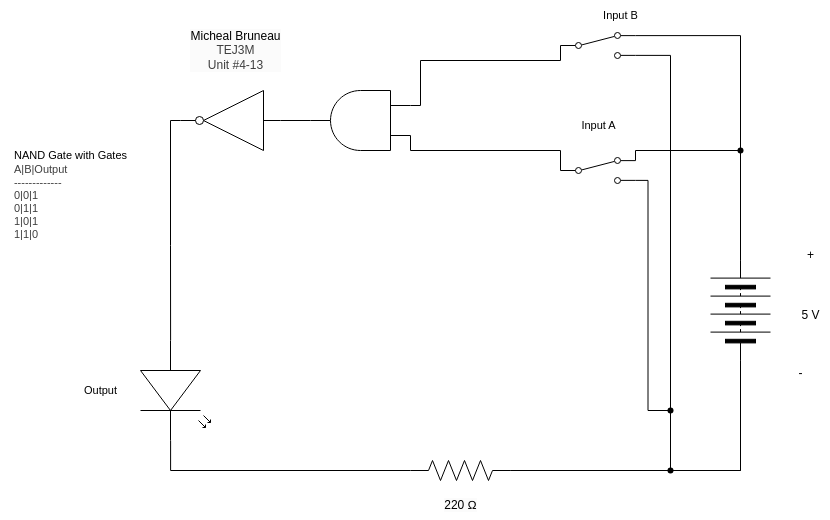

The diagram above was exported from draw.io. Its source (the exported page's mxGraphModel, read from the mxfile embedded in the PNG):
<mxGraphModel dx="1359" dy="348" grid="1" gridSize="10" guides="1" tooltips="1" connect="1" arrows="1" fold="1" page="1" pageScale="1" pageWidth="827" pageHeight="1169" math="0" shadow="0">
  <root>
    <mxCell id="0" />
    <mxCell id="1" parent="0" />
    <mxCell id="2" value="&lt;span style=&quot;scrollbar-color: rgb(226, 226, 226) rgb(251, 251, 251); background-color: rgb(251, 251, 251); color: rgb(0, 0, 0);&quot;&gt;Micheal Bruneau&lt;/span&gt;&lt;div style=&quot;scrollbar-color: rgb(226, 226, 226) rgb(251, 251, 251); background-color: rgb(251, 251, 251); color: rgb(63, 63, 63);&quot;&gt;TEJ3M&lt;/div&gt;&lt;div style=&quot;scrollbar-color: rgb(226, 226, 226) rgb(251, 251, 251); background-color: rgb(251, 251, 251); color: rgb(63, 63, 63);&quot;&gt;Unit #4-13&lt;/div&gt;" style="text;html=1;align=center;verticalAlign=middle;resizable=0;points=[];autosize=1;strokeColor=none;fillColor=none;" vertex="1" parent="1">
      <mxGeometry x="60" y="300" width="110" height="60" as="geometry" />
    </mxCell>
    <mxCell id="3" value="&lt;div style=&quot;scrollbar-color: rgb(226, 226, 226) rgb(251, 251, 251); font-size: 11px; text-align: left; color: rgb(63, 63, 63);&quot;&gt;&lt;font color=&quot;#000000&quot;&gt;&lt;span style=&quot;background-color: rgb(255, 255, 255);&quot;&gt;NAND Gate with Gates&lt;/span&gt;&lt;/font&gt;&lt;/div&gt;&lt;div style=&quot;scrollbar-color: rgb(226, 226, 226) rgb(251, 251, 251); font-size: 11px; text-align: left; color: rgb(63, 63, 63);&quot;&gt;&lt;span style=&quot;color: light-dark(rgb(63, 63, 63), rgb(183, 183, 183));&quot;&gt;A|B|Output&lt;/span&gt;&lt;/div&gt;&lt;div style=&quot;color: rgb(63, 63, 63); scrollbar-color: rgb(226, 226, 226) rgb(251, 251, 251); font-size: 11px; text-align: left;&quot;&gt;-------------&lt;/div&gt;&lt;div style=&quot;color: rgb(63, 63, 63); scrollbar-color: rgb(226, 226, 226) rgb(251, 251, 251); font-size: 11px; text-align: left;&quot;&gt;0|0|1&lt;/div&gt;&lt;div style=&quot;color: rgb(63, 63, 63); scrollbar-color: rgb(226, 226, 226) rgb(251, 251, 251); font-size: 11px; text-align: left;&quot;&gt;0|1|1&lt;/div&gt;&lt;div style=&quot;color: rgb(63, 63, 63); scrollbar-color: rgb(226, 226, 226) rgb(251, 251, 251); font-size: 11px; text-align: left;&quot;&gt;1|0|1&lt;/div&gt;&lt;div style=&quot;color: rgb(63, 63, 63); scrollbar-color: rgb(226, 226, 226) rgb(251, 251, 251); font-size: 11px; text-align: left;&quot;&gt;1|1|0&lt;/div&gt;" style="text;html=1;align=center;verticalAlign=middle;resizable=0;points=[];autosize=1;strokeColor=none;fillColor=none;" vertex="1" parent="1">
      <mxGeometry x="-120" y="420" width="140" height="110" as="geometry" />
    </mxCell>
    <mxCell id="4" style="edgeStyle=orthogonalEdgeStyle;html=1;exitX=1;exitY=0.5;exitDx=0;exitDy=0;endArrow=none;endFill=0;rounded=0;entryX=1;entryY=0.12;entryDx=0;entryDy=0;" edge="1" parent="1" source="6" target="26">
      <mxGeometry relative="1" as="geometry">
        <mxPoint x="620" y="305" as="targetPoint" />
      </mxGeometry>
    </mxCell>
    <mxCell id="5" style="edgeStyle=orthogonalEdgeStyle;shape=connector;rounded=0;html=1;exitX=0;exitY=0.5;exitDx=0;exitDy=0;entryX=1;entryY=0.88;entryDx=0;entryDy=0;strokeColor=default;align=center;verticalAlign=middle;fontFamily=Helvetica;fontSize=11;fontColor=default;labelBackgroundColor=default;endArrow=none;endFill=0;" edge="1" parent="1" source="6" target="26">
      <mxGeometry relative="1" as="geometry">
        <Array as="points">
          <mxPoint x="620" y="750" />
          <mxPoint x="550" y="750" />
          <mxPoint x="550" y="335" />
        </Array>
      </mxGeometry>
    </mxCell>
    <mxCell id="6" value="" style="pointerEvents=1;verticalLabelPosition=bottom;shadow=0;dashed=0;align=center;html=1;verticalAlign=top;shape=mxgraph.electrical.miscellaneous.batteryStack;rotation=-90;" vertex="1" parent="1">
      <mxGeometry x="570" y="560" width="100" height="60" as="geometry" />
    </mxCell>
    <mxCell id="7" value="+" style="text;html=1;align=center;verticalAlign=middle;resizable=0;points=[];autosize=1;strokeColor=none;fillColor=none;" vertex="1" parent="1">
      <mxGeometry x="675" y="520" width="30" height="30" as="geometry" />
    </mxCell>
    <mxCell id="8" value="-" style="text;html=1;align=center;verticalAlign=middle;resizable=0;points=[];autosize=1;strokeColor=none;fillColor=none;" vertex="1" parent="1">
      <mxGeometry x="665" y="638" width="30" height="30" as="geometry" />
    </mxCell>
    <mxCell id="9" value="5 V" style="text;html=1;align=center;verticalAlign=middle;resizable=0;points=[];autosize=1;strokeColor=none;fillColor=none;" vertex="1" parent="1">
      <mxGeometry x="670" y="580" width="40" height="30" as="geometry" />
    </mxCell>
    <mxCell id="10" style="edgeStyle=orthogonalEdgeStyle;shape=connector;curved=0;rounded=0;html=1;exitDx=0;exitDy=0;exitPerimeter=0;entryX=0;entryY=0.5;entryDx=0;entryDy=0;strokeColor=default;align=center;verticalAlign=middle;fontFamily=Helvetica;fontSize=11;fontColor=default;labelBackgroundColor=default;endArrow=none;endFill=0;" edge="1" parent="1" source="18" target="6">
      <mxGeometry relative="1" as="geometry" />
    </mxCell>
    <mxCell id="11" style="edgeStyle=orthogonalEdgeStyle;shape=connector;curved=0;rounded=0;html=1;exitDx=0;exitDy=0;exitPerimeter=0;strokeColor=default;align=center;verticalAlign=middle;fontFamily=Helvetica;fontSize=11;fontColor=default;labelBackgroundColor=default;endArrow=none;endFill=0;entryX=1;entryY=0.88;entryDx=0;entryDy=0;" edge="1" parent="1" source="28" target="23">
      <mxGeometry relative="1" as="geometry">
        <mxPoint x="530" y="470" as="targetPoint" />
        <Array as="points" />
      </mxGeometry>
    </mxCell>
    <mxCell id="12" value="" style="pointerEvents=1;verticalLabelPosition=bottom;shadow=0;dashed=0;align=center;html=1;verticalAlign=top;shape=mxgraph.electrical.resistors.resistor_2;fontFamily=Helvetica;fontSize=11;fontColor=default;labelBackgroundColor=default;" vertex="1" parent="1">
      <mxGeometry x="290" y="740" width="100" height="20" as="geometry" />
    </mxCell>
    <mxCell id="13" value="" style="shape=waypoint;sketch=0;fillStyle=solid;size=6;pointerEvents=1;points=[];fillColor=none;resizable=0;rotatable=0;perimeter=centerPerimeter;snapToPoint=1;fontFamily=Helvetica;fontSize=11;fontColor=default;labelBackgroundColor=default;" vertex="1" parent="1">
      <mxGeometry x="610" y="420" width="20" height="20" as="geometry" />
    </mxCell>
    <mxCell id="14" style="edgeStyle=orthogonalEdgeStyle;shape=connector;curved=0;rounded=0;html=1;exitX=1;exitY=0.5;exitDx=0;exitDy=0;entryX=1;entryY=0.12;entryDx=0;entryDy=0;strokeColor=default;align=center;verticalAlign=middle;fontFamily=Helvetica;fontSize=11;fontColor=default;labelBackgroundColor=default;endArrow=none;endFill=0;" edge="1" parent="1" source="6" target="23">
      <mxGeometry relative="1" as="geometry">
        <Array as="points">
          <mxPoint x="620" y="430" />
          <mxPoint x="515" y="430" />
        </Array>
        <mxPoint x="530" y="430" as="targetPoint" />
      </mxGeometry>
    </mxCell>
    <mxCell id="15" value="" style="verticalLabelPosition=bottom;shadow=0;dashed=0;align=center;html=1;verticalAlign=top;shape=mxgraph.electrical.opto_electronics.led_2;pointerEvents=1;fontFamily=Helvetica;fontSize=11;fontColor=default;labelBackgroundColor=default;direction=south;" vertex="1" parent="1">
      <mxGeometry x="20" y="620" width="70" height="100" as="geometry" />
    </mxCell>
    <mxCell id="16" style="edgeStyle=orthogonalEdgeStyle;shape=connector;curved=0;rounded=0;html=1;exitX=1;exitY=0.57;exitDx=0;exitDy=0;exitPerimeter=0;entryX=0;entryY=0.5;entryDx=0;entryDy=0;entryPerimeter=0;strokeColor=default;align=center;verticalAlign=middle;fontFamily=Helvetica;fontSize=11;fontColor=default;labelBackgroundColor=default;endArrow=none;endFill=0;" edge="1" parent="1" source="15" target="12">
      <mxGeometry relative="1" as="geometry" />
    </mxCell>
    <mxCell id="17" value="" style="edgeStyle=orthogonalEdgeStyle;shape=connector;curved=0;rounded=0;html=1;exitX=1;exitY=0.5;exitDx=0;exitDy=0;exitPerimeter=0;entryDx=0;entryDy=0;strokeColor=default;align=center;verticalAlign=middle;fontFamily=Helvetica;fontSize=11;fontColor=default;labelBackgroundColor=default;endArrow=none;endFill=0;" edge="1" parent="1" source="12" target="18">
      <mxGeometry relative="1" as="geometry">
        <mxPoint x="390" y="750" as="sourcePoint" />
        <mxPoint x="620" y="640" as="targetPoint" />
      </mxGeometry>
    </mxCell>
    <mxCell id="18" value="" style="shape=waypoint;sketch=0;fillStyle=solid;size=6;pointerEvents=1;points=[];fillColor=none;resizable=0;rotatable=0;perimeter=centerPerimeter;snapToPoint=1;fontFamily=Helvetica;fontSize=11;fontColor=default;labelBackgroundColor=default;" vertex="1" parent="1">
      <mxGeometry x="540" y="740" width="20" height="20" as="geometry" />
    </mxCell>
    <mxCell id="19" value="Input A" style="text;html=1;align=center;verticalAlign=middle;resizable=0;points=[];autosize=1;strokeColor=none;fillColor=none;fontFamily=Helvetica;fontSize=11;fontColor=default;labelBackgroundColor=default;" vertex="1" parent="1">
      <mxGeometry x="447.5" y="390" width="60" height="30" as="geometry" />
    </mxCell>
    <mxCell id="20" value="&lt;span style=&quot;color: rgb(0, 0, 0); font-size: 12px; background-color: rgb(251, 251, 251);&quot;&gt;220 Ω&lt;/span&gt;" style="text;html=1;align=center;verticalAlign=middle;resizable=0;points=[];autosize=1;strokeColor=none;fillColor=none;fontFamily=Helvetica;fontSize=11;fontColor=default;labelBackgroundColor=default;" vertex="1" parent="1">
      <mxGeometry x="310" y="770" width="60" height="30" as="geometry" />
    </mxCell>
    <mxCell id="21" value="Output" style="text;html=1;align=center;verticalAlign=middle;resizable=0;points=[];autosize=1;strokeColor=none;fillColor=none;fontFamily=Helvetica;fontSize=11;fontColor=default;labelBackgroundColor=default;" vertex="1" parent="1">
      <mxGeometry x="-50" y="655" width="60" height="30" as="geometry" />
    </mxCell>
    <mxCell id="22" value="" style="shape=connector;rounded=0;html=1;exitX=0;exitY=0.25;exitDx=0;exitDy=0;exitPerimeter=0;entryDx=0;entryDy=0;entryPerimeter=0;strokeColor=default;align=center;verticalAlign=middle;fontFamily=Helvetica;fontSize=11;fontColor=default;labelBackgroundColor=default;endArrow=none;endFill=0;edgeStyle=orthogonalEdgeStyle;" edge="1" parent="1" source="30">
      <mxGeometry relative="1" as="geometry">
        <mxPoint x="360" y="450" as="sourcePoint" />
        <mxPoint x="440" y="450" as="targetPoint" />
        <Array as="points">
          <mxPoint x="290" y="415" />
          <mxPoint x="290" y="430" />
          <mxPoint x="440" y="430" />
        </Array>
      </mxGeometry>
    </mxCell>
    <mxCell id="23" value="" style="html=1;shape=mxgraph.electrical.electro-mechanical.twoWaySwitch;aspect=fixed;elSwitchState=2;" vertex="1" parent="1">
      <mxGeometry x="440" y="437" width="75" height="26" as="geometry" />
    </mxCell>
    <mxCell id="24" value="Input B" style="text;html=1;align=center;verticalAlign=middle;resizable=0;points=[];autosize=1;strokeColor=none;fillColor=none;fontFamily=Helvetica;fontSize=11;fontColor=default;labelBackgroundColor=default;" vertex="1" parent="1">
      <mxGeometry x="470" y="280" width="60" height="30" as="geometry" />
    </mxCell>
    <mxCell id="25" value="" style="shape=connector;rounded=0;html=1;exitX=0;exitY=0.75;exitDx=0;exitDy=0;exitPerimeter=0;entryDx=0;entryDy=0;entryPerimeter=0;strokeColor=default;align=center;verticalAlign=middle;fontFamily=Helvetica;fontSize=11;fontColor=default;labelBackgroundColor=default;endArrow=none;endFill=0;edgeStyle=orthogonalEdgeStyle;" edge="1" parent="1" source="30">
      <mxGeometry relative="1" as="geometry">
        <mxPoint x="360" y="325" as="sourcePoint" />
        <mxPoint x="440" y="325" as="targetPoint" />
        <Array as="points">
          <mxPoint x="300" y="385" />
          <mxPoint x="300" y="340" />
          <mxPoint x="440" y="340" />
        </Array>
      </mxGeometry>
    </mxCell>
    <mxCell id="26" value="" style="html=1;shape=mxgraph.electrical.electro-mechanical.twoWaySwitch;aspect=fixed;elSwitchState=2;" vertex="1" parent="1">
      <mxGeometry x="440" y="312" width="75" height="26" as="geometry" />
    </mxCell>
    <mxCell id="27" value="" style="edgeStyle=orthogonalEdgeStyle;shape=connector;curved=0;rounded=0;html=1;exitX=1;exitY=0.5;exitDx=0;exitDy=0;exitPerimeter=0;strokeColor=default;align=center;verticalAlign=middle;fontFamily=Helvetica;fontSize=11;fontColor=default;labelBackgroundColor=default;endArrow=none;endFill=0;entryDx=0;entryDy=0;" edge="1" parent="1" source="12" target="28">
      <mxGeometry relative="1" as="geometry">
        <mxPoint x="515" y="460" as="targetPoint" />
        <Array as="points">
          <mxPoint x="550" y="750" />
        </Array>
        <mxPoint x="390" y="750" as="sourcePoint" />
      </mxGeometry>
    </mxCell>
    <mxCell id="28" value="" style="shape=waypoint;sketch=0;fillStyle=solid;size=6;pointerEvents=1;points=[];fillColor=none;resizable=0;rotatable=0;perimeter=centerPerimeter;snapToPoint=1;fontFamily=Helvetica;fontSize=11;fontColor=default;labelBackgroundColor=default;" vertex="1" parent="1">
      <mxGeometry x="540" y="680" width="20" height="20" as="geometry" />
    </mxCell>
    <mxCell id="30" value="" style="verticalLabelPosition=bottom;shadow=0;dashed=0;align=center;html=1;verticalAlign=top;shape=mxgraph.electrical.logic_gates.logic_gate;operation=and;rotation=-180;" vertex="1" parent="1">
      <mxGeometry x="190" y="370" width="100" height="60" as="geometry" />
    </mxCell>
    <mxCell id="31" value="" style="verticalLabelPosition=bottom;shadow=0;dashed=0;align=center;html=1;verticalAlign=top;shape=mxgraph.electrical.logic_gates.inverter_2;rotation=-180;" vertex="1" parent="1">
      <mxGeometry x="60" y="370" width="100" height="60" as="geometry" />
    </mxCell>
    <mxCell id="32" style="edgeStyle=orthogonalEdgeStyle;html=1;exitX=1;exitY=0.5;exitDx=0;exitDy=0;exitPerimeter=0;entryX=0;entryY=0.5;entryDx=0;entryDy=0;entryPerimeter=0;endArrow=none;endFill=0;rounded=0;" edge="1" parent="1" source="30" target="31">
      <mxGeometry relative="1" as="geometry" />
    </mxCell>
    <mxCell id="34" style="edgeStyle=orthogonalEdgeStyle;shape=connector;rounded=0;html=1;exitX=1;exitY=0.5;exitDx=0;exitDy=0;exitPerimeter=0;entryX=0;entryY=0.57;entryDx=0;entryDy=0;entryPerimeter=0;strokeColor=default;align=center;verticalAlign=middle;fontFamily=Helvetica;fontSize=11;fontColor=default;labelBackgroundColor=default;endArrow=none;endFill=0;" edge="1" parent="1" source="31" target="15">
      <mxGeometry relative="1" as="geometry" />
    </mxCell>
  </root>
</mxGraphModel>